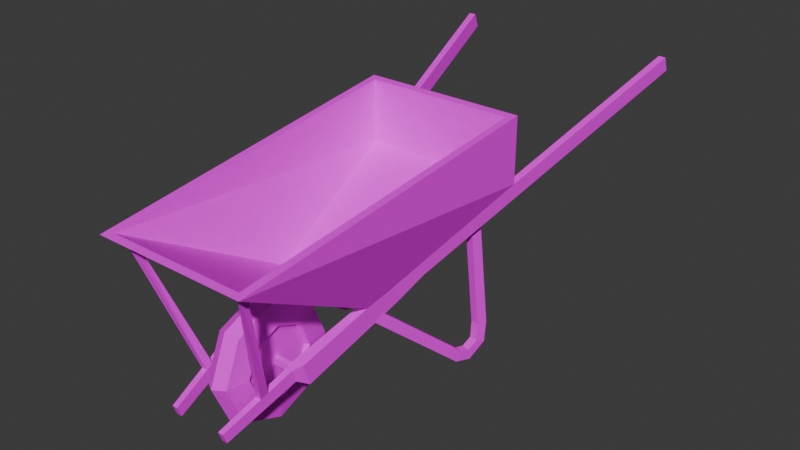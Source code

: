 # Source: Wheelbarrow01.blend  (saved by Blender 4.2.66; exported with 4.5.12 LTS)
import bpy
from mathutils import Matrix  # noqa: F401  (used for matrix-valued properties, if any)

bpy.ops.wm.read_factory_settings(use_empty=True)
scene = bpy.context.scene
scene.name = 'Scene'

# ---- collections
col_collection = bpy.data.collections.new('Collection'); scene.collection.children.link(col_collection)

# ---- images (referenced by path relative to the original .blend; pixels are not part of the script)
import os
ASSET_DIR = os.environ.get("B2B_ASSET_DIR", "")  # directory of the original .blend (textures are referenced by path, not embedded)
HERE = os.path.dirname(os.path.abspath(__file__))  # packed textures are extracted next to this script under _unpacked/

def load_image(name, relpath, width, height, colorspace="sRGB"):
    """Load a texture the original file referenced (path relative to the .blend, or extracted next to this script)."""
    p = next((c for c in (os.path.join(HERE, relpath), os.path.join(ASSET_DIR, relpath)) if relpath and os.path.exists(c)), "")
    if p:
        img = bpy.data.images.load(p, check_existing=True)
        img.name = name
    else:  # same state as the original file: an image datablock whose file is absent (Cycles renders it pink)
        img = bpy.data.images.new(name, width, height)
        img.source = "FILE"
        img.filepath = "//" + (relpath or name)
    img.colorspace_settings.name = colorspace
    return img
img_wheelbarrow01_a_jpg_002 = load_image('Wheelbarrow01_a.jpg.002', 'Wheelbarrow01_a.jpg', 1024, 1024, 'sRGB')

# ---- materials (node trees are filled in below, after node groups)
mat_primary = bpy.data.materials.new('Primary')
mat_primary.alpha_threshold = 0.0
mat_primary.use_transparent_shadow = False
mat_primary.roughness = 0.5
mat_primary.line_color = (0.0, 0.0, 0.0, 1.0)

# ---- material node trees
mat_primary.use_nodes = True; mat_primary.node_tree.nodes.clear()
_N = mat_primary.node_tree.nodes; _L = mat_primary.node_tree.links
n0 = _N.new('ShaderNodeOutputMaterial'); n0.name = 'Material Output'; n0.location = (300, 300)
n1 = _N.new('ShaderNodeBsdfPrincipled'); n1.name = 'Principled BSDF'; n1.location = (10, 300)
n1.inputs[3].default_value = 1.45
n1.inputs[13].default_value = 0.15
n2 = _N.new('ShaderNodeTexImage'); n2.name = 'Image Texture'; n2.location = (-280, 280)
n2.image = img_wheelbarrow01_a_jpg_002
n2.interpolation = 'Closest'
_L.new(n1.outputs[0], n0.inputs[0])
_L.new(n2.outputs[0], n1.inputs[0])
n0.is_active_output = True

# ---- world
world_world = bpy.data.worlds.new('World'); scene.world = world_world
world_world.use_nodes = True; world_world.node_tree.nodes.clear()
_N = world_world.node_tree.nodes; _L = world_world.node_tree.links
n0 = _N.new('ShaderNodeOutputWorld'); n0.name = 'World Output'; n0.location = (300, 300)
n1 = _N.new('ShaderNodeBackground'); n1.name = 'Background'; n1.location = (10, 300)
n1.inputs[0].default_value = (0.05088, 0.05088, 0.05088, 1.0)
_L.new(n1.outputs[0], n0.inputs[0])
n0.is_active_output = True
world_world.color = (0.05088, 0.05088, 0.05088)
world_world.use_sun_shadow = False
world_world.sun_shadow_jitter_overblur = 0.0

# ---- meshes
me_torus = bpy.data.meshes.new('Torus')
me_torus.from_pydata([(0.0, 4.172e-06, 2.818e-08), (0.1024, 4.292e-06, 0.05881), (0.1307, 4.292e-06, 0.2645), (0.4096, 0.03363, 0.4883), (0.0, 0.4179, 0.1728), (0.1024, 0.3761, 0.2146), (0.1307, 0.2306, 0.3601), (0.3047, 0.03363, 0.4883), (0.0, 0.591, 0.5907), (0.1024, 0.5319, 0.5907), (0.1307, 0.3261, 0.5907), (0.4096, -0.03326, 0.6889), (0.0, 0.4179, 1.009), (0.1024, 0.3761, 0.9668), (0.1307, 0.2306, 0.8213), (0.3047, -0.03326, 0.6889), (0.0, 4.292e-06, 1.182), (0.1024, 4.292e-06, 1.123), (0.1307, 4.292e-06, 0.9168), (0.5317, 0.9365, 0.8571), (0.0, -0.4179, 1.009), (0.1024, -0.3761, 0.9668), (0.1307, -0.2306, 0.8213), (0.4641, 0.9365, 0.8571), (0.0, -0.591, 0.5907), (0.1024, -0.5319, 0.5907), (0.1307, -0.3261, 0.5907), (0.5317, 0.8697, 1.029), (0.0, -0.4179, 0.1728), (0.1024, -0.3761, 0.2146), (0.1307, -0.2306, 0.3601), (0.4641, 0.8697, 1.029), (0.09035, 4.292e-06, 0.2878), (0.09035, 0.3028, 0.5907), (0.09035, -0.2141, 0.8048), (0.09035, -0.2141, 0.3765), (0.3641, -0.06794, 0.5477), (0.3047, -0.06794, 0.5477), (0.3641, -0.1032, 0.6629), (0.3047, -0.1032, 0.6629), (0.2782, -0.71, 0.3094), (0.227, -0.71, 0.3094), (0.2782, -0.7452, 0.4043), (0.227, -0.7452, 0.4043), (0.5844, 1.191, 1.003), (0.5169, 1.191, 1.003), (0.5844, 1.141, 1.132), (0.5169, 1.141, 1.132), (1.096, 4.066, 2.07), (1.029, 4.066, 2.07), (1.096, 4.016, 2.205), (1.029, 4.016, 2.205), (0.4918, 0.6571, 0.7863), (0.4317, 0.6719, 0.7863), (0.5039, 0.7366, 0.847), (0.4439, 0.7514, 0.847), (0.6837, 1.529, 0.0351), (0.6073, 1.544, 0.0351), (0.6955, 1.59, 0.1152), (0.6191, 1.605, 0.1152), (0.7129, 1.68, 0.0002461), (0.6365, 1.694, 0.0002461), (0.7109, 1.669, 0.1009), (0.6345, 1.684, 0.1009), (0.7443, 1.842, 0.1142), (0.6679, 1.856, 0.1142), (0.7267, 1.751, 0.1562), (0.6504, 1.766, 0.1562), (0.7285, 1.888, 0.2901), (0.6521, 1.902, 0.2901), (0.7092, 1.788, 0.2966), (0.6329, 1.803, 0.2966), (0.6154, 1.895, 1.322), (0.5391, 1.91, 1.322), (0.5962, 1.796, 1.324), (0.5199, 1.811, 1.324), (0.0, -0.02805, 0.5626), (0.0, -0.02805, 0.6187), (0.0, 0.02805, 0.5626), (0.0, 0.02805, 0.6187), (0.3047, -0.02805, 0.5626), (0.3047, -0.02805, 0.6187), (0.3047, 0.02805, 0.5626), (0.3047, 0.02805, 0.6187), (0.2774, -0.3288, 0.572), (0.3246, -0.3981, 0.5441), (0.6074, -0.7079, 1.699), (0.5661, -0.7003, 1.701), (0.597, -0.759, 1.702), (0.5557, -0.7514, 1.704), (0.269, -0.3981, 0.5441), (0.3339, -0.3288, 0.572), (0.09035, 0.2141, 0.3765), (0.09035, 0.2141, 0.8048), (0.09035, 4.292e-06, 0.8935), (0.09035, -0.3028, 0.5907), (0.09035, 4.292e-06, 0.5907), (-0.1024, 4.292e-06, 0.05881), (-0.1307, 4.292e-06, 0.2645), (-0.4096, 0.03363, 0.4883), (-0.1024, 0.3761, 0.2146), (-0.1307, 0.2306, 0.3601), (-0.3047, 0.03363, 0.4883), (-0.1024, 0.5319, 0.5907), (-0.1307, 0.3261, 0.5907), (-0.4096, -0.03326, 0.6889), (-0.1024, 0.3761, 0.9668), (-0.1307, 0.2306, 0.8213), (-0.3047, -0.03326, 0.6889), (-0.1024, 4.292e-06, 1.123), (-0.1307, 4.292e-06, 0.9168), (-0.5317, 0.9365, 0.8571), (-0.1024, -0.3761, 0.9668), (-0.1307, -0.2306, 0.8213), (-0.4641, 0.9365, 0.8571), (-0.1024, -0.5319, 0.5907), (-0.1307, -0.3261, 0.5907), (-0.5317, 0.8697, 1.029), (-0.1024, -0.3761, 0.2146), (-0.1307, -0.2306, 0.3601), (-0.4641, 0.8697, 1.029), (-0.09035, 4.292e-06, 0.2878), (-0.09035, 0.3028, 0.5907), (-0.09035, -0.2141, 0.8048), (-0.09035, -0.2141, 0.3765), (-0.3641, -0.06794, 0.5477), (-0.3047, -0.06794, 0.5477), (-0.3641, -0.1032, 0.6629), (-0.3047, -0.1032, 0.6629), (-0.2782, -0.71, 0.3094), (-0.227, -0.71, 0.3094), (-0.2782, -0.7452, 0.4043), (-0.227, -0.7452, 0.4043), (-0.5844, 1.191, 1.003), (-0.5169, 1.191, 1.003), (-0.5844, 1.141, 1.132), (-0.5169, 1.141, 1.132), (-1.096, 4.066, 2.07), (-1.029, 4.066, 2.07), (-1.096, 4.016, 2.205), (-1.029, 4.016, 2.205), (-0.4918, 0.6571, 0.7863), (-0.4317, 0.6719, 0.7863), (-0.5039, 0.7366, 0.847), (-0.4439, 0.7514, 0.847), (-0.6837, 1.529, 0.0351), (-0.6073, 1.544, 0.0351), (-0.6955, 1.59, 0.1152), (-0.6191, 1.605, 0.1152), (-0.7129, 1.68, 0.0002461), (-0.6365, 1.694, 0.0002461), (-0.7109, 1.669, 0.1009), (-0.6345, 1.684, 0.1009), (-0.7443, 1.842, 0.1142), (-0.6679, 1.856, 0.1142), (-0.7267, 1.751, 0.1562), (-0.6504, 1.766, 0.1562), (-0.7285, 1.888, 0.2901), (-0.6521, 1.902, 0.2901), (-0.7092, 1.788, 0.2966), (-0.6329, 1.803, 0.2966), (-0.6154, 1.895, 1.322), (-0.5391, 1.91, 1.322), (-0.5962, 1.796, 1.324), (-0.5199, 1.811, 1.324), (-0.3047, -0.02805, 0.5626), (-0.3047, -0.02805, 0.6187), (-0.3047, 0.02805, 0.5626), (-0.3047, 0.02805, 0.6187), (-0.2774, -0.3288, 0.572), (-0.3246, -0.3981, 0.5441), (-0.6074, -0.7079, 1.699), (-0.5661, -0.7003, 1.701), (-0.597, -0.759, 1.702), (-0.5557, -0.7514, 1.704), (-0.269, -0.3981, 0.5441), (-0.3339, -0.3288, 0.572), (-0.09035, 0.2141, 0.3765), (-0.09035, 0.2141, 0.8048), (-0.09035, 4.292e-06, 0.8935), (-0.09035, -0.3028, 0.5907), (-0.09035, 4.292e-06, 0.5907), (0.496, 0.601, 0.9275), (0.6486, -0.8077, 1.77), (0.767, 2.156, 1.515), (0.6977, 2.086, 2.116), (0.0, 2.156, 1.515), (0.0, 2.156, 2.125), (0.0, 0.601, 0.9275), (0.0, -0.8782, 1.762), (0.767, 2.156, 2.125), (0.0, 2.086, 2.116), (0.7212, -0.8782, 1.762), (0.0, 2.086, 1.538), (0.0, -0.8077, 1.77), (0.0, 0.6121, 0.982), (0.6977, 2.086, 1.538), (0.4234, 0.6121, 0.982), (-0.496, 0.601, 0.9275), (-0.6486, -0.8077, 1.77), (-0.767, 2.156, 1.515), (-0.6977, 2.086, 2.116), (-0.767, 2.156, 2.125), (-0.7212, -0.8782, 1.762), (-0.6977, 2.086, 1.538), (-0.4234, 0.6121, 0.982)], [], [(0, 4, 5, 1), (1, 5, 6, 2), (4, 8, 9, 5), (5, 9, 10, 6), (23, 7, 15, 31), (8, 12, 13, 9), (9, 13, 14, 10), (19, 23, 45, 44), (12, 16, 17, 13), (13, 17, 18, 14), (16, 20, 21, 17), (17, 21, 22, 18), (20, 24, 25, 21), (21, 25, 26, 22), (3, 11, 38, 36), (24, 28, 29, 25), (25, 29, 30, 26), (28, 0, 1, 29), (29, 1, 2, 30), (30, 2, 32, 35), (26, 30, 35, 95), (22, 26, 95, 34), (18, 22, 34, 94), (14, 18, 94, 93), (10, 14, 93, 33), (6, 10, 33, 92), (2, 6, 92, 32), (15, 11, 27, 31), (23, 19, 3, 7), (3, 19, 27, 11), (15, 7, 37, 39), (11, 15, 39, 38), (7, 3, 36, 37), (41, 40, 42, 43), (45, 47, 51, 49), (23, 31, 47, 45), (31, 27, 46, 47), (27, 19, 44, 46), (51, 50, 48, 49), (47, 46, 50, 51), (46, 44, 48, 50), (44, 45, 49, 48), (57, 56, 60, 61), (54, 55, 59, 58), (53, 52, 56, 57), (55, 53, 57, 59), (52, 54, 58, 56), (60, 62, 66, 64), (59, 57, 61, 63), (56, 58, 62, 60), (58, 59, 63, 62), (64, 66, 70, 68), (62, 63, 67, 66), (61, 60, 64, 65), (63, 61, 65, 67), (69, 68, 72, 73), (66, 67, 71, 70), (65, 64, 68, 69), (67, 65, 69, 71), (71, 69, 73, 75), (68, 70, 74, 72), (70, 71, 75, 74), (78, 79, 83, 82), (80, 81, 77, 76), (78, 82, 80, 76), (83, 79, 77, 81), (84, 91, 86, 87), (90, 84, 87, 89), (91, 85, 88, 86), (85, 90, 89, 88), (37, 36, 40, 41), (39, 43, 42, 38), (38, 42, 40, 36), (37, 41, 43, 39), (32, 92, 33, 96), (94, 34, 95, 96), (96, 95, 35, 32), (96, 33, 93, 94), (0, 97, 100, 4), (97, 98, 101, 100), (4, 100, 103, 8), (100, 101, 104, 103), (114, 120, 108, 102), (8, 103, 106, 12), (103, 104, 107, 106), (111, 133, 134, 114), (12, 106, 109, 16), (106, 107, 110, 109), (16, 109, 112, 20), (109, 110, 113, 112), (20, 112, 115, 24), (112, 113, 116, 115), (99, 125, 127, 105), (24, 115, 118, 28), (115, 116, 119, 118), (28, 118, 97, 0), (118, 119, 98, 97), (119, 124, 121, 98), (116, 180, 124, 119), (113, 123, 180, 116), (110, 179, 123, 113), (107, 178, 179, 110), (104, 122, 178, 107), (101, 177, 122, 104), (98, 121, 177, 101), (108, 120, 117, 105), (114, 102, 99, 111), (99, 105, 117, 111), (108, 128, 126, 102), (105, 127, 128, 108), (102, 126, 125, 99), (130, 132, 131, 129), (134, 138, 140, 136), (114, 134, 136, 120), (120, 136, 135, 117), (117, 135, 133, 111), (140, 138, 137, 139), (136, 140, 139, 135), (135, 139, 137, 133), (133, 137, 138, 134), (146, 150, 149, 145), (143, 147, 148, 144), (142, 146, 145, 141), (144, 148, 146, 142), (141, 145, 147, 143), (149, 153, 155, 151), (148, 152, 150, 146), (145, 149, 151, 147), (147, 151, 152, 148), (153, 157, 159, 155), (151, 155, 156, 152), (150, 154, 153, 149), (152, 156, 154, 150), (158, 162, 161, 157), (155, 159, 160, 156), (154, 158, 157, 153), (156, 160, 158, 154), (160, 164, 162, 158), (157, 161, 163, 159), (159, 163, 164, 160), (78, 167, 168, 79), (165, 76, 77, 166), (78, 76, 165, 167), (168, 166, 77, 79), (169, 172, 171, 176), (175, 174, 172, 169), (176, 171, 173, 170), (170, 173, 174, 175), (126, 130, 129, 125), (128, 127, 131, 132), (127, 125, 129, 131), (126, 128, 132, 130), (121, 181, 122, 177), (179, 181, 180, 123), (181, 121, 124, 180), (181, 179, 178, 122), (186, 187, 190, 184), (184, 190, 192, 182), (186, 184, 182, 188), (182, 192, 189, 188), (191, 185, 190, 187), (185, 183, 192, 190), (183, 194, 189, 192), (196, 193, 195, 197), (183, 185, 196, 197), (194, 183, 197, 195), (185, 191, 193, 196), (186, 200, 202, 187), (200, 198, 203, 202), (186, 188, 198, 200), (198, 188, 189, 203), (191, 187, 202, 201), (201, 202, 203, 199), (199, 203, 189, 194), (204, 205, 195, 193), (199, 205, 204, 201), (194, 195, 205, 199), (201, 204, 193, 191)])
_uv = me_torus.uv_layers.new(name='UVMap')
_uv.uv.foreach_set('vector', [0.9561, 0.1989, 0.8953, 0.0914, 0.8851, 0.129, 0.9324, 0.2097, 0.8986, 0.0914, 0.9662, 0.1989, 0.9223, 0.2204, 0.8851, 0.1559, 0.8953, 0.0914, 0.8074, 0.0914, 0.8176, 0.1237, 0.8851, 0.129, 0.9662, 0.1989, 0.8986, 0.0914, 0.8851, 0.1559, 0.9223, 0.2204, 0.6182, 0.328, 0.8311, 0.2527, 0.8412, 0.3118, 0.625, 0.3817, 0.8953, 0.4355, 0.8108, 0.4355, 0.8209, 0.3978, 0.8885, 0.3978, 0.8986, 0.0914, 0.8108, 0.0914, 0.8243, 0.1559, 0.8851, 0.1559, 0.3345, 0.4731, 0.3311, 0.4624, 0.3649, 0.4462, 0.3682, 0.457, 0.9561, 0.1989, 0.8953, 0.0914, 0.8851, 0.129, 0.9324, 0.2097, 0.9662, 0.1989, 0.8986, 0.0914, 0.8851, 0.1559, 0.9223, 0.2204, 0.8953, 0.0914, 0.8074, 0.0914, 0.8176, 0.1237, 0.8851, 0.129, 0.8986, 0.0914, 0.8108, 0.0914, 0.8243, 0.1559, 0.8851, 0.1559, 0.7466, 0.1935, 0.8074, 0.0914, 0.8176, 0.1237, 0.7669, 0.2043, 0.9662, 0.1989, 0.8986, 0.0914, 0.8851, 0.1559, 0.9223, 0.2204, 0.8311, 0.2527, 0.8412, 0.3118, 0.8581, 0.3065, 0.8547, 0.2849, 0.8074, 0.0914, 0.8953, 0.0914, 0.8851, 0.129, 0.8176, 0.1237, 0.8986, 0.0914, 0.8108, 0.0914, 0.8243, 0.1559, 0.8851, 0.1559, 0.8953, 0.0914, 0.9561, 0.1989, 0.9324, 0.2097, 0.8851, 0.129, 0.8108, 0.0914, 0.8986, 0.0914, 0.8851, 0.1559, 0.8243, 0.1559, 0.375, 0.8333, 0.5, 0.8333, 0.5, 0.9167, 0.375, 0.9167, 0.25, 0.8333, 0.375, 0.8333, 0.375, 0.9167, 0.25, 0.9167, 0.125, 0.8333, 0.25, 0.8333, 0.25, 0.9167, 0.125, 0.9167, 0.0, 0.8333, 0.125, 0.8333, 0.125, 0.9167, 0.0, 0.9167, 0.875, 0.8333, 1.0, 0.8333, 1.0, 0.9167, 0.875, 0.9167, 0.75, 0.8333, 0.875, 0.8333, 0.875, 0.9167, 0.75, 0.9167, 0.625, 0.8333, 0.75, 0.8333, 0.75, 0.9167, 0.625, 0.9167, 0.5, 0.8333, 0.625, 0.8333, 0.625, 0.9167, 0.5, 0.9167, 0.2061, 0.5054, 0.2095, 0.4839, 0.3243, 0.4516, 0.3243, 0.4624, 0.3311, 0.4624, 0.3345, 0.4731, 0.2162, 0.5215, 0.2128, 0.5054, 0.8311, 0.2527, 0.6182, 0.328, 0.625, 0.3817, 0.8412, 0.3118, 0.8412, 0.3118, 0.8311, 0.2527, 0.8547, 0.2849, 0.8581, 0.3065, 0.2095, 0.4839, 0.2061, 0.5054, 0.1993, 0.5054, 0.2027, 0.4946, 0.2128, 0.5054, 0.2162, 0.5215, 0.2027, 0.5215, 0.1993, 0.5108, 0.2264, 0.5108, 0.223, 0.4731, 0.2669, 0.4624, 0.2703, 0.4946, 0.5642, 0.3495, 0.5709, 0.4032, 0.01014, 0.5968, 0.003378, 0.5538, 0.6182, 0.328, 0.625, 0.3817, 0.5709, 0.4032, 0.5642, 0.3495, 0.3243, 0.4624, 0.3243, 0.4516, 0.3581, 0.4355, 0.3581, 0.4462, 0.625, 0.3817, 0.6182, 0.328, 0.5642, 0.3495, 0.5709, 0.4032, 0.2872, 0.4892, 0.2804, 0.457, 0.2196, 0.4731, 0.2264, 0.5108, 0.3581, 0.4462, 0.3581, 0.4355, 0.723, 0.3011, 0.723, 0.3118, 0.5709, 0.4032, 0.5642, 0.3495, 0.003378, 0.5538, 0.01014, 0.5968, 0.3682, 0.457, 0.3649, 0.4462, 0.7297, 0.3118, 0.7331, 0.328, 0.5034, 0.07527, 0.4899, 0.06989, 0.5034, 0.02151, 0.5135, 0.04301, 0.7027, 0.2849, 0.6926, 0.2903, 0.5642, 0.06452, 0.5676, 0.04301, 0.4696, 0.3763, 0.4561, 0.3763, 0.4899, 0.06989, 0.5034, 0.07527, 0.6791, 0.2796, 0.6926, 0.2634, 0.5541, 0.01075, 0.5507, 0.03763, 0.6926, 0.2634, 0.6791, 0.2796, 0.5507, 0.03763, 0.5541, 0.01075, 0.5304, 0.005376, 0.5304, 0.03226, 0.5101, 0.04301, 0.5034, 0.02151, 0.5507, 0.03763, 0.5541, 0.01075, 0.5304, 0.005376, 0.5304, 0.03226, 0.5541, 0.01075, 0.5507, 0.03763, 0.5304, 0.03226, 0.5304, 0.005376, 0.5676, 0.04301, 0.5642, 0.06452, 0.5473, 0.02688, 0.5473, 0.005376, 0.5034, 0.02151, 0.5101, 0.04301, 0.5, 0.08065, 0.4865, 0.07527, 0.5473, 0.005376, 0.5473, 0.02688, 0.5169, 0.02688, 0.5169, 0.005376, 0.5135, 0.04301, 0.5034, 0.02151, 0.5507, 0.005376, 0.5405, 0.02688, 0.5304, 0.03226, 0.5304, 0.005376, 0.5034, 0.02151, 0.5101, 0.04301, 0.6047, 0.1398, 0.6115, 0.1183, 0.7027, 0.2796, 0.6858, 0.2849, 0.5169, 0.005376, 0.5169, 0.02688, 0.5034, 0.05914, 0.4899, 0.05376, 0.5405, 0.02688, 0.5507, 0.005376, 0.6115, 0.1183, 0.6047, 0.1398, 0.5101, 0.04301, 0.5034, 0.02151, 0.4865, 0.07527, 0.5, 0.08065, 0.5, 0.08065, 0.4865, 0.07527, 0.4595, 0.371, 0.473, 0.3763, 0.4865, 0.07527, 0.5, 0.08065, 0.473, 0.3763, 0.4595, 0.371, 0.4899, 0.05376, 0.5034, 0.05914, 0.473, 0.371, 0.4595, 0.3656, 0.375, 0.25, 0.625, 0.25, 0.625, 0.5, 0.375, 0.5, 0.375, 0.75, 0.625, 0.75, 0.625, 1.0, 0.375, 1.0, 0.125, 0.5, 0.375, 0.5, 0.375, 0.75, 0.125, 0.75, 0.625, 0.5, 0.875, 0.5, 0.875, 0.75, 0.625, 0.75, 0.9189, 0.2849, 0.9324, 0.2849, 0.9628, 0.6505, 0.9595, 0.6505, 0.9189, 0.2849, 0.9324, 0.2849, 0.9628, 0.6505, 0.9595, 0.6505, 0.9324, 0.2849, 0.9189, 0.2849, 0.9595, 0.6505, 0.9628, 0.6505, 0.9324, 0.2849, 0.9189, 0.2849, 0.9595, 0.6505, 0.9628, 0.6505, 0.1993, 0.5108, 0.2027, 0.5215, 0.1216, 0.5591, 0.1182, 0.5484, 0.1993, 0.5054, 0.1149, 0.5269, 0.1149, 0.5215, 0.2027, 0.4946, 0.8581, 0.3065, 0.9906, 0.2533, 0.9865, 0.2312, 0.8547, 0.2849, 0.8547, 0.2849, 0.9865, 0.2312, 0.9905, 0.2533, 0.8581, 0.3065, 0.8446, 0.1398, 0.8007, 0.172, 0.7804, 0.2419, 0.8446, 0.2419, 0.8446, 0.1398, 0.8007, 0.172, 0.7804, 0.2419, 0.8446, 0.2419, 0.8446, 0.2419, 0.7804, 0.2419, 0.8007, 0.172, 0.8446, 0.1398, 0.8446, 0.2419, 0.7804, 0.2419, 0.8007, 0.172, 0.8446, 0.1398, 0.9561, 0.1989, 0.9324, 0.2097, 0.8851, 0.129, 0.8953, 0.0914, 0.8986, 0.0914, 0.8851, 0.1559, 0.9223, 0.2204, 0.9662, 0.1989, 0.8953, 0.0914, 0.8851, 0.129, 0.8176, 0.1237, 0.8074, 0.0914, 0.9662, 0.1989, 0.9223, 0.2204, 0.8851, 0.1559, 0.8986, 0.0914, 0.6182, 0.328, 0.625, 0.3817, 0.8412, 0.3118, 0.8311, 0.2527, 0.8953, 0.4355, 0.8885, 0.3978, 0.8209, 0.3978, 0.8108, 0.4355, 0.8986, 0.0914, 0.8851, 0.1559, 0.8243, 0.1559, 0.8108, 0.0914, 0.3345, 0.4731, 0.3682, 0.457, 0.3649, 0.4462, 0.3311, 0.4624, 0.9561, 0.1989, 0.9324, 0.2097, 0.8851, 0.129, 0.8953, 0.0914, 0.9662, 0.1989, 0.9223, 0.2204, 0.8851, 0.1559, 0.8986, 0.0914, 0.8953, 0.0914, 0.8851, 0.129, 0.8176, 0.1237, 0.8074, 0.0914, 0.8986, 0.0914, 0.8851, 0.1559, 0.8243, 0.1559, 0.8108, 0.0914, 0.7466, 0.1935, 0.7669, 0.2043, 0.8176, 0.1237, 0.8074, 0.0914, 0.9662, 0.1989, 0.9223, 0.2204, 0.8851, 0.1559, 0.8986, 0.0914, 0.8311, 0.2527, 0.8547, 0.2849, 0.8581, 0.3065, 0.8412, 0.3118, 0.8074, 0.0914, 0.8176, 0.1237, 0.8851, 0.129, 0.8953, 0.0914, 0.8986, 0.0914, 0.8851, 0.1559, 0.8243, 0.1559, 0.8108, 0.0914, 0.8953, 0.0914, 0.8851, 0.129, 0.9324, 0.2097, 0.9561, 0.1989, 0.8108, 0.0914, 0.8243, 0.1559, 0.8851, 0.1559, 0.8986, 0.0914, 0.375, 0.8333, 0.375, 0.9167, 0.5, 0.9167, 0.5, 0.8333, 0.25, 0.8333, 0.25, 0.9167, 0.375, 0.9167, 0.375, 0.8333, 0.125, 0.8333, 0.125, 0.9167, 0.25, 0.9167, 0.25, 0.8333, 0.0, 0.8333, 0.0, 0.9167, 0.125, 0.9167, 0.125, 0.8333, 0.875, 0.8333, 0.875, 0.9167, 1.0, 0.9167, 1.0, 0.8333, 0.75, 0.8333, 0.75, 0.9167, 0.875, 0.9167, 0.875, 0.8333, 0.625, 0.8333, 0.625, 0.9167, 0.75, 0.9167, 0.75, 0.8333, 0.5, 0.8333, 0.5, 0.9167, 0.625, 0.9167, 0.625, 0.8333, 0.2061, 0.5054, 0.3243, 0.4624, 0.3243, 0.4516, 0.2095, 0.4839, 0.3311, 0.4624, 0.2128, 0.5054, 0.2162, 0.5215, 0.3345, 0.4731, 0.8311, 0.2527, 0.8412, 0.3118, 0.625, 0.3817, 0.6182, 0.328, 0.8412, 0.3118, 0.8581, 0.3065, 0.8547, 0.2849, 0.8311, 0.2527, 0.2095, 0.4839, 0.2027, 0.4946, 0.1993, 0.5054, 0.2061, 0.5054, 0.2128, 0.5054, 0.1993, 0.5108, 0.2027, 0.5215, 0.2162, 0.5215, 0.2264, 0.5108, 0.2703, 0.4946, 0.2669, 0.4624, 0.223, 0.4731, 0.5642, 0.3495, 0.003378, 0.5538, 0.01014, 0.5968, 0.5709, 0.4032, 0.6182, 0.328, 0.5642, 0.3495, 0.5709, 0.4032, 0.625, 0.3817, 0.3243, 0.4624, 0.3581, 0.4462, 0.3581, 0.4355, 0.3243, 0.4516, 0.625, 0.3817, 0.5709, 0.4032, 0.5642, 0.3495, 0.6182, 0.328, 0.2872, 0.4892, 0.2264, 0.5108, 0.2196, 0.4731, 0.2804, 0.457, 0.3581, 0.4462, 0.723, 0.3118, 0.723, 0.3011, 0.3581, 0.4355, 0.5709, 0.4032, 0.01014, 0.5968, 0.003378, 0.5538, 0.5642, 0.3495, 0.3682, 0.457, 0.7331, 0.328, 0.7297, 0.3118, 0.3649, 0.4462, 0.5034, 0.07527, 0.5135, 0.04301, 0.5034, 0.02151, 0.4899, 0.06989, 0.7027, 0.2849, 0.5676, 0.04301, 0.5642, 0.06452, 0.6926, 0.2903, 0.4696, 0.3763, 0.5034, 0.07527, 0.4899, 0.06989, 0.4561, 0.3763, 0.6791, 0.2796, 0.5507, 0.03763, 0.5541, 0.01075, 0.6926, 0.2634, 0.6926, 0.2634, 0.5541, 0.01075, 0.5507, 0.03763, 0.6791, 0.2796, 0.5304, 0.005376, 0.5034, 0.02151, 0.5101, 0.04301, 0.5304, 0.03226, 0.5507, 0.03763, 0.5304, 0.03226, 0.5304, 0.005376, 0.5541, 0.01075, 0.5541, 0.01075, 0.5304, 0.005376, 0.5304, 0.03226, 0.5507, 0.03763, 0.5676, 0.04301, 0.5473, 0.005376, 0.5473, 0.02688, 0.5642, 0.06452, 0.5034, 0.02151, 0.4865, 0.07527, 0.5, 0.08065, 0.5101, 0.04301, 0.5473, 0.005376, 0.5169, 0.005376, 0.5169, 0.02688, 0.5473, 0.02688, 0.5135, 0.04301, 0.5405, 0.02688, 0.5507, 0.005376, 0.5034, 0.02151, 0.5304, 0.03226, 0.5101, 0.04301, 0.5034, 0.02151, 0.5304, 0.005376, 0.6047, 0.1398, 0.6858, 0.2849, 0.7027, 0.2796, 0.6115, 0.1183, 0.5169, 0.005376, 0.4899, 0.05376, 0.5034, 0.05914, 0.5169, 0.02688, 0.5405, 0.02688, 0.6047, 0.1398, 0.6115, 0.1183, 0.5507, 0.005376, 0.5101, 0.04301, 0.5, 0.08065, 0.4865, 0.07527, 0.5034, 0.02151, 0.5, 0.08065, 0.473, 0.3763, 0.4595, 0.371, 0.4865, 0.07527, 0.4865, 0.07527, 0.4595, 0.371, 0.473, 0.3763, 0.5, 0.08065, 0.4899, 0.05376, 0.4595, 0.3656, 0.473, 0.371, 0.5034, 0.05914, 0.375, 0.25, 0.375, 0.5, 0.625, 0.5, 0.625, 0.25, 0.375, 0.75, 0.375, 1.0, 0.625, 1.0, 0.625, 0.75, 0.125, 0.5, 0.125, 0.75, 0.375, 0.75, 0.375, 0.5, 0.625, 0.5, 0.625, 0.75, 0.875, 0.75, 0.875, 0.5, 0.9189, 0.2849, 0.9595, 0.6505, 0.9628, 0.6505, 0.9324, 0.2849, 0.9189, 0.2849, 0.9595, 0.6505, 0.9628, 0.6505, 0.9324, 0.2849, 0.9324, 0.2849, 0.9628, 0.6505, 0.9595, 0.6505, 0.9189, 0.2849, 0.9324, 0.2849, 0.9628, 0.6505, 0.9595, 0.6505, 0.9189, 0.2849, 0.1993, 0.5108, 0.1182, 0.5484, 0.1216, 0.5591, 0.2027, 0.5215, 0.1993, 0.5054, 0.2027, 0.4946, 0.1149, 0.5215, 0.1149, 0.5269, 0.8581, 0.3065, 0.8547, 0.2849, 0.9865, 0.2312, 0.9906, 0.2533, 0.8547, 0.2849, 0.8581, 0.3065, 0.9905, 0.2533, 0.9865, 0.2312, 0.8446, 0.1398, 0.8446, 0.2419, 0.7804, 0.2419, 0.8007, 0.172, 0.8446, 0.1398, 0.8446, 0.2419, 0.7804, 0.2419, 0.8007, 0.172, 0.8446, 0.2419, 0.8446, 0.1398, 0.8007, 0.172, 0.7804, 0.2419, 0.8446, 0.2419, 0.8446, 0.1398, 0.8007, 0.172, 0.7804, 0.2419, 0.006757, 0.1075, 0.1351, 0.1075, 0.1351, 0.3548, 0.006757, 0.3548, 0.4122, 0.4624, 0.3784, 0.6505, 0.9797, 0.6774, 0.7703, 0.3978, 0.02027, 0.04839, 0.125, 0.04839, 0.08784, 0.4032, 0.02027, 0.4032, 0.8074, 0.4086, 0.8311, 0.6774, 0.7601, 0.6774, 0.7601, 0.4086, 0.6824, 0.6667, 0.5304, 0.6505, 0.5135, 0.6398, 0.6824, 0.6559, 0.4493, 0.6344, 0.7703, 0.6667, 0.7838, 0.6774, 0.4392, 0.6452, 0.5304, 0.6505, 0.6723, 0.6667, 0.6723, 0.6559, 0.5135, 0.6398, 0.8784, 0.8011, 0.8784, 0.8978, 0.6419, 0.8978, 0.6419, 0.8172, 0.9797, 1.0, 0.3784, 0.9731, 0.4122, 0.8548, 0.7703, 0.7903, 0.9527, 0.8978, 0.9527, 0.7527, 0.6959, 0.8065, 0.6959, 0.8978, 0.125, 0.1183, 0.125, 0.3548, 0.0, 0.3548, 0.0, 0.1183, 0.006757, 0.1075, 0.006757, 0.3548, 0.1351, 0.3548, 0.1351, 0.1075, 0.4122, 0.4624, 0.7703, 0.3978, 0.9797, 0.6774, 0.3784, 0.6505, 0.02027, 0.04839, 0.02027, 0.4032, 0.08784, 0.4032, 0.125, 0.04839, 0.8074, 0.4086, 0.7601, 0.4086, 0.7601, 0.6774, 0.8311, 0.6774, 0.6824, 0.6667, 0.6824, 0.6559, 0.5135, 0.6398, 0.5304, 0.6505, 0.4493, 0.6344, 0.4392, 0.6452, 0.7838, 0.6774, 0.7703, 0.6667, 0.5304, 0.6505, 0.5135, 0.6398, 0.6723, 0.6559, 0.6723, 0.6667, 0.8784, 0.8011, 0.6419, 0.8172, 0.6419, 0.8978, 0.8784, 0.8978, 0.9797, 1.0, 0.7703, 0.7903, 0.4122, 0.8548, 0.3784, 0.9731, 0.9527, 0.8978, 0.6959, 0.8978, 0.6959, 0.8065, 0.9527, 0.7527, 0.125, 0.1183, 0.0, 0.1183, 0.0, 0.3548, 0.125, 0.3548])
me_torus.materials.append(mat_primary)
me_torus.update()

# ---- objects
ob_wheelbarrow01 = bpy.data.objects.new('Wheelbarrow01', me_torus)

# ---- transforms, parenting, visibility, modifiers, constraints
ob_wheelbarrow01.location = (0.0, -1.717, 0.0)

# ---- collection membership
col_collection.objects.link(ob_wheelbarrow01)

# ---- scene / render settings (as saved in the file)
scene.frame_start = 1; scene.frame_end = 250; scene.frame_set(1)
scene.render.engine = 'BLENDER_EEVEE_NEXT'
scene.cycles.sampling_pattern = 'TABULATED_SOBOL'
scene.eevee.ray_tracing_options.trace_max_roughness = 0.0
bpy.context.view_layer.update()

# ---- added for rendering (the .blend has no active camera and no usable light): camera, sun
cam_auto = bpy.data.cameras.new('AutoCamera')
cam_auto.lens = 50.0
cam_auto.sensor_width = 36.0
cam_auto.clip_end = 1000.0
ob_auto_camera = bpy.data.objects.new('AutoCamera', cam_auto)
scene.collection.objects.link(ob_auto_camera)
ob_auto_camera.location = (5.40414, -6.60778, 5.42588)
ob_auto_camera.rotation_euler = (1.09748, -7.21219e-08, 0.694738)
scene.camera = ob_auto_camera
light_auto_sun = bpy.data.lights.new('AutoSun', 'SUN')
light_auto_sun.energy = 3.0
light_auto_sun.angle = 0.0523599
ob_auto_sun = bpy.data.objects.new('AutoSun', light_auto_sun)
scene.collection.objects.link(ob_auto_sun)
ob_auto_sun.rotation_euler = (0.872665, 0.174533, 0.523599)
bpy.context.view_layer.update()
